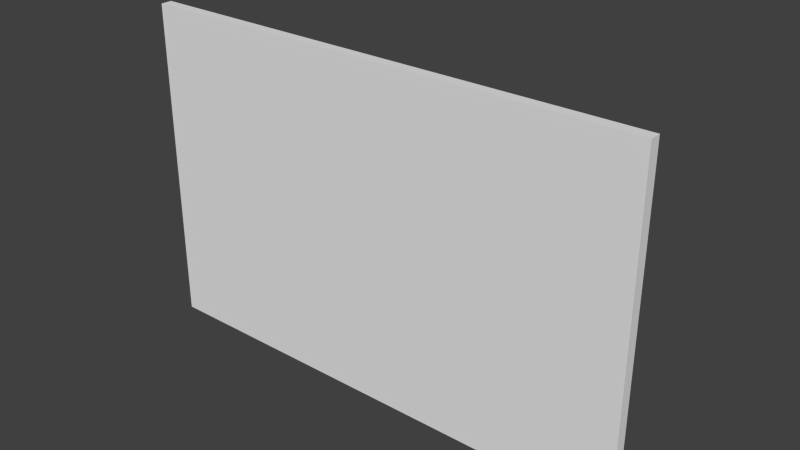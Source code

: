 # Source: UnderConstruction_WoodWorking.blend  (saved by Blender 2.75.0; exported with 4.5.12 LTS)
import bpy
from mathutils import Matrix  # noqa: F401  (used for matrix-valued properties, if any)

bpy.ops.wm.read_factory_settings(use_empty=True)
scene = bpy.context.scene
scene.name = 'Scene'

# ---- collections
col_collection_1 = bpy.data.collections.new('Collection 1'); scene.collection.children.link(col_collection_1)

# ---- materials (node trees are filled in below, after node groups)
mat_wood_1 = bpy.data.materials.new('Wood_1')
mat_wood_1.alpha_threshold = 0.0
mat_wood_1.use_transparent_shadow = False
mat_wood_1.roughness = 0.5
mat_metal = bpy.data.materials.new('metal')
mat_metal.alpha_threshold = 0.0
mat_metal.use_transparent_shadow = False
mat_metal.roughness = 0.5
mat_metal_base = bpy.data.materials.new('metal base')
mat_metal_base.alpha_threshold = 0.0
mat_metal_base.use_transparent_shadow = False
mat_metal_base.roughness = 0.5
mat_wood = bpy.data.materials.new('wood')
mat_wood.alpha_threshold = 0.0
mat_wood.use_transparent_shadow = False
mat_wood.roughness = 0.5
mat_aspas_1 = bpy.data.materials.new('Aspas 1')
mat_aspas_1.alpha_threshold = 0.0
mat_aspas_1.use_transparent_shadow = False
mat_aspas_1.roughness = 0.5
mat_base = bpy.data.materials.new('Base')
mat_base.alpha_threshold = 0.0
mat_base.use_transparent_shadow = False
mat_base.roughness = 0.5
mat_base.line_color = (0.0, 0.0, 0.0, 1.0)
mat_base_2 = bpy.data.materials.new('Base 2')
mat_base_2.alpha_threshold = 0.0
mat_base_2.use_transparent_shadow = False
mat_base_2.roughness = 0.5

# ---- material node trees

# ---- world
world_world = bpy.data.worlds.new('World'); scene.world = world_world
world_world.color = (0.05088, 0.05088, 0.05088)
world_world.use_sun_shadow = False
world_world.sun_shadow_jitter_overblur = 0.0
world_world.cycles.sampling_method = 'MANUAL'
world_world.cycles.sample_map_resolution = 256

# ---- meshes
me_cube_006 = bpy.data.meshes.new('Cube.006')
me_cube_006.from_pydata([(5.894, -0.1305, -35.82), (5.894, -0.1305, 39.86), (-6.747, -0.1305, 39.86), (-6.747, -0.1305, -35.82), (5.894, 1.032, -35.82), (-6.747, 1.032, -35.82), (5.894, 1.032, 39.86), (-6.747, 1.032, 39.86), (-6.559, 1.032, 38.74), (-6.559, 1.032, -34.7), (5.706, 1.032, -34.7), (5.706, 1.032, 38.74), (5.706, 0.001635, -34.7), (-6.559, 0.001639, -34.7), (-6.559, 0.001635, 38.74), (5.706, 0.001631, 38.74), (2.773, 0.182, -5.085), (2.773, 1.076, -5.085), (2.289, 0.182, -5.085), (2.289, 1.076, -5.085), (2.773, 0.182, -23.57), (2.773, 1.076, -23.57), (2.289, 0.182, -23.57), (2.289, 1.076, -23.57), (2.731, 0.182, 19.71), (2.731, 1.076, 19.71), (2.247, 0.182, 19.71), (2.247, 1.076, 19.71), (2.731, 0.182, 1.224), (2.731, 1.076, 1.224), (2.247, 0.182, 1.224), (2.247, 1.076, 1.224), (2.129, 0.182, -5.177), (2.129, 1.076, -5.177), (1.645, 0.182, -5.177), (1.645, 1.076, -5.177), (2.129, 0.182, -23.66), (2.129, 1.076, -23.66), (1.645, 0.182, -23.66), (1.645, 1.076, -23.66), (2.087, 0.182, 19.62), (2.087, 1.076, 19.62), (1.603, 0.182, 19.62), (1.603, 1.076, 19.62), (2.087, 0.182, 1.132), (2.087, 1.076, 1.132), (1.603, 0.182, 1.132), (1.603, 1.076, 1.132), (1.458, 0.182, -5.273), (1.458, 1.076, -5.273), (0.9736, 0.182, -5.273), (0.9736, 1.076, -5.273), (1.458, 0.182, -23.76), (1.458, 1.076, -23.76), (0.9736, 0.182, -23.76), (0.9736, 1.076, -23.76), (1.416, 0.182, 19.52), (1.416, 1.076, 19.52), (0.932, 0.182, 19.52), (0.932, 1.076, 19.52), (1.416, 0.182, 1.036), (1.416, 1.076, 1.036), (0.932, 0.182, 1.036), (0.932, 1.076, 1.036), (0.7389, 0.182, -5.376), (0.7389, 1.076, -5.376), (0.2548, 0.182, -5.376), (0.2548, 1.076, -5.376), (0.7389, 0.182, -23.86), (0.7389, 1.076, -23.86), (0.2548, 0.182, -23.86), (0.2548, 1.076, -23.86), (0.6973, 0.182, 19.42), (0.6973, 1.076, 19.42), (0.2132, 0.182, 19.42), (0.2132, 1.076, 19.42), (0.6973, 0.182, 0.9328), (0.6973, 1.076, 0.9328), (0.2132, 0.182, 0.9328), (0.2132, 1.076, 0.9328), (0.7389, 0.182, -5.376), (0.7389, 1.076, -5.376), (0.2548, 0.182, -5.376), (0.2548, 1.076, -5.376), (0.7389, 0.182, -23.86), (0.7389, 1.076, -23.86), (0.2548, 0.182, -23.86), (0.2548, 1.076, -23.86), (-3.097, 5.831, -30.09), (-3.097, 6.768, -30.09), (-2.805, 5.831, -30.05), (-2.805, 6.768, -30.05), (-3.186, 5.831, 22.87), (-3.186, 6.768, 22.87), (-2.894, 5.831, 22.91), (-2.894, 6.768, 22.91), (-2.035, 7.449, 15.58), (-3.788, 0.2043, 15.33), (-2.266, 8.405, 15.55), (-4.02, 1.16, 15.29), (-2.04, 7.449, 18.6), (-3.793, 0.2043, 18.35), (-2.271, 8.405, 18.57), (-4.025, 1.16, 18.32), (-2.266, 0.2043, 15.55), (-4.02, 7.449, 15.29), (-2.035, 1.16, 15.58), (-3.788, 8.405, 15.33), (-2.271, 0.2043, 18.57), (-4.025, 7.449, 18.32), (-2.04, 1.16, 18.6), (-3.793, 8.405, 18.35), (-1.97, 7.449, -22.91), (-3.724, 0.2043, -23.16), (-2.202, 8.405, -22.95), (-3.955, 1.16, -23.2), (-1.975, 7.449, -19.89), (-3.729, 0.2043, -20.14), (-2.207, 8.405, -19.92), (-3.96, 1.16, -20.17), (-2.202, 0.2043, -22.95), (-3.955, 7.449, -23.2), (-1.97, 1.16, -22.91), (-3.724, 8.405, -23.16), (-2.207, 0.2043, -19.92), (-3.96, 7.449, -20.17), (-1.975, 1.16, -19.89), (-3.729, 8.405, -20.14)], [], [(0, 1, 2, 3), (4, 0, 3, 5), (0, 4, 6, 1), (1, 6, 7, 2), (2, 7, 5, 3), (4, 5, 7, 8, 9, 10), (4, 10, 11, 8, 7, 6), (12, 13, 14, 15), (10, 9, 13, 12), (11, 10, 12, 15), (8, 11, 15, 14), (9, 8, 14, 13), (17, 19, 18, 16), (19, 23, 22, 18), (23, 21, 20, 22), (21, 17, 16, 20), (16, 18, 22, 20), (21, 23, 19, 17), (25, 27, 26, 24), (27, 31, 30, 26), (31, 29, 28, 30), (29, 25, 24, 28), (24, 26, 30, 28), (29, 31, 27, 25), (33, 35, 34, 32), (35, 39, 38, 34), (39, 37, 36, 38), (37, 33, 32, 36), (32, 34, 38, 36), (37, 39, 35, 33), (41, 43, 42, 40), (43, 47, 46, 42), (47, 45, 44, 46), (45, 41, 40, 44), (40, 42, 46, 44), (45, 47, 43, 41), (49, 51, 50, 48), (51, 55, 54, 50), (55, 53, 52, 54), (53, 49, 48, 52), (48, 50, 54, 52), (53, 55, 51, 49), (57, 59, 58, 56), (59, 63, 62, 58), (63, 61, 60, 62), (61, 57, 56, 60), (56, 58, 62, 60), (61, 63, 59, 57), (65, 67, 66, 64), (67, 71, 70, 66), (71, 69, 68, 70), (69, 65, 64, 68), (64, 66, 70, 68), (69, 71, 67, 65), (73, 75, 74, 72), (75, 79, 78, 74), (79, 77, 76, 78), (77, 73, 72, 76), (72, 74, 78, 76), (77, 79, 75, 73), (81, 83, 82, 80), (83, 87, 86, 82), (87, 85, 84, 86), (85, 81, 80, 84), (80, 82, 86, 84), (85, 87, 83, 81), (89, 91, 90, 88), (91, 95, 94, 90), (95, 93, 92, 94), (93, 89, 88, 92), (88, 90, 94, 92), (93, 95, 91, 89), (97, 99, 98, 96), (99, 103, 102, 98), (103, 101, 100, 102), (101, 97, 96, 100), (96, 98, 102, 100), (101, 103, 99, 97), (105, 107, 106, 104), (107, 111, 110, 106), (111, 109, 108, 110), (109, 105, 104, 108), (104, 106, 110, 108), (109, 111, 107, 105), (113, 115, 114, 112), (115, 119, 118, 114), (119, 117, 116, 118), (117, 113, 112, 116), (112, 114, 118, 116), (117, 119, 115, 113), (121, 123, 122, 120), (123, 127, 126, 122), (127, 125, 124, 126), (125, 121, 120, 124), (120, 122, 126, 124), (125, 127, 123, 121)])
me_cube_006.polygons.foreach_set('material_index', [5, 5, 5, 5, 5, 5, 5, 5, 5, 5, 5, 5, 0, 0, 0, 0, 0, 0, 0, 0, 0, 0, 0, 0, 0, 0, 0, 0, 0, 0, 0, 0, 0, 0, 0, 0, 0, 0, 0, 0, 0, 0, 0, 0, 0, 0, 0, 0, 0, 0, 0, 0, 0, 0, 0, 0, 0, 0, 0, 0, 0, 0, 0, 0, 0, 0, 3, 3, 3, 3, 3, 3, 4, 4, 4, 4, 4, 4, 4, 4, 4, 4, 4, 4, 4, 4, 4, 4, 4, 4, 4, 4, 4, 4, 4, 4])
_uv = me_cube_006.uv_layers.new(name='UVMap')
_uv.uv.foreach_set('vector', [0.1725, -0.07278, 0.1725, 0.01242, 0.2283, 0.01242, 0.2283, -0.07278, 0.1725, 0.01145, 0.1725, 0.09666, 0.2283, 0.09666, 0.2283, 0.01145, 0.1167, 0.01145, 0.1167, -0.07376, 0.1725, -0.07376, 0.1725, 0.01145, 0.1725, 0.01145, 0.1725, -0.07376, 0.2283, -0.07376, 0.2283, 0.01145, 0.1725, 0.01145, 0.1725, -0.07376, 0.1167, -0.07376, 0.1167, 0.01145, 0.1725, -0.07278, 0.2283, -0.07278, 0.2283, 0.01242, 0.2275, 0.01116, 0.2275, -0.07152, 0.1733, -0.07152, 0.1725, -0.07278, 0.1733, -0.07152, 0.1733, 0.01116, 0.2275, 0.01116, 0.2283, 0.01242, 0.1725, 0.01242, 0.9868, 1.243, 0.01318, 1.243, 0.01318, -0.2432, 0.9868, -0.2432, 0.1175, 0.01145, 0.1717, 0.01145, 0.1717, 0.08697, 0.1175, 0.08697, 0.1717, 0.01145, 0.1175, 0.01145, 0.1175, 0.08697, 0.1717, 0.08697, 0.1717, 0.01145, 0.1175, 0.01145, 0.1175, 0.08697, 0.1717, 0.08697, 0.1175, 0.01145, 0.1717, 0.01145, 0.1717, 0.08697, 0.1175, 0.08697, 0.6365, 0.3593, 0.9543, 0.3593, 0.9543, 0.04151, 0.6365, 0.04151, 0.3321, 0.3593, 0.6499, 0.3593, 0.6499, 0.04151, 0.3321, 0.04151, 0.6365, 0.3593, 0.3187, 0.3593, 0.3187, 0.04151, 0.6365, 0.04151, 0.3321, 0.3593, 0.01423, 0.3593, 0.01423, 0.04151, 0.3321, 0.04151, 0.3321, 0.6506, 0.3321, 0.9684, 0.6499, 0.9684, 0.6499, 0.6506, 0.3321, 0.6506, 0.3321, 0.9684, 0.01423, 0.9684, 0.01423, 0.6506, 0.6365, 0.3593, 0.9543, 0.3593, 0.9543, 0.04151, 0.6365, 0.04151, 0.3321, 0.3593, 0.6499, 0.3593, 0.6499, 0.04151, 0.3321, 0.04151, 0.6365, 0.3593, 0.3187, 0.3593, 0.3187, 0.04151, 0.6365, 0.04151, 0.3321, 0.3593, 0.01423, 0.3593, 0.01423, 0.04151, 0.3321, 0.04151, 0.3321, 0.6506, 0.3321, 0.9684, 0.6499, 0.9684, 0.6499, 0.6506, 0.3321, 0.6506, 0.3321, 0.9684, 0.01423, 0.9684, 0.01423, 0.6506, 0.6365, 0.3593, 0.9543, 0.3593, 0.9543, 0.04151, 0.6365, 0.04151, 0.3321, 0.3593, 0.6499, 0.3593, 0.6499, 0.04151, 0.3321, 0.04151, 0.6365, 0.3593, 0.3187, 0.3593, 0.3187, 0.04151, 0.6365, 0.04151, 0.3321, 0.3593, 0.01423, 0.3593, 0.01423, 0.04151, 0.3321, 0.04151, 0.3321, 0.6506, 0.3321, 0.9684, 0.6499, 0.9684, 0.6499, 0.6506, 0.3321, 0.6506, 0.3321, 0.9684, 0.01423, 0.9684, 0.01423, 0.6506, 0.6365, 0.3593, 0.9543, 0.3593, 0.9543, 0.04151, 0.6365, 0.04151, 0.3321, 0.3593, 0.6499, 0.3593, 0.6499, 0.04151, 0.3321, 0.04151, 0.6365, 0.3593, 0.3187, 0.3593, 0.3187, 0.04151, 0.6365, 0.04151, 0.3321, 0.3593, 0.01423, 0.3593, 0.01423, 0.04151, 0.3321, 0.04151, 0.3321, 0.6506, 0.3321, 0.9684, 0.6499, 0.9684, 0.6499, 0.6506, 0.3321, 0.6506, 0.3321, 0.9684, 0.01423, 0.9684, 0.01423, 0.6506, 0.6365, 0.3593, 0.9543, 0.3593, 0.9543, 0.04151, 0.6365, 0.04151, 0.3321, 0.3593, 0.6499, 0.3593, 0.6499, 0.04151, 0.3321, 0.04151, 0.6365, 0.3593, 0.3187, 0.3593, 0.3187, 0.04151, 0.6365, 0.04151, 0.3321, 0.3593, 0.01423, 0.3593, 0.01423, 0.04151, 0.3321, 0.04151, 0.3321, 0.6506, 0.3321, 0.9684, 0.6499, 0.9684, 0.6499, 0.6506, 0.3321, 0.6506, 0.3321, 0.9684, 0.01423, 0.9684, 0.01423, 0.6506, 0.6365, 0.3593, 0.9543, 0.3593, 0.9543, 0.04151, 0.6365, 0.04151, 0.3321, 0.3593, 0.6499, 0.3593, 0.6499, 0.04151, 0.3321, 0.04151, 0.6365, 0.3593, 0.3187, 0.3593, 0.3187, 0.04151, 0.6365, 0.04151, 0.3321, 0.3593, 0.01423, 0.3593, 0.01423, 0.04151, 0.3321, 0.04151, 0.3321, 0.6506, 0.3321, 0.9684, 0.6499, 0.9684, 0.6499, 0.6506, 0.3321, 0.6506, 0.3321, 0.9684, 0.01423, 0.9684, 0.01423, 0.6506, 0.6365, 0.3593, 0.9543, 0.3593, 0.9543, 0.04151, 0.6365, 0.04151, 0.3321, 0.3593, 0.6499, 0.3593, 0.6499, 0.04151, 0.3321, 0.04151, 0.6365, 0.3593, 0.3187, 0.3593, 0.3187, 0.04151, 0.6365, 0.04151, 0.3321, 0.3593, 0.01423, 0.3593, 0.01423, 0.04151, 0.3321, 0.04151, 0.3321, 0.6506, 0.3321, 0.9684, 0.6499, 0.9684, 0.6499, 0.6506, 0.3321, 0.6506, 0.3321, 0.9684, 0.01423, 0.9684, 0.01423, 0.6506, 0.6365, 0.3593, 0.9543, 0.3593, 0.9543, 0.04151, 0.6365, 0.04151, 0.3321, 0.3593, 0.6499, 0.3593, 0.6499, 0.04151, 0.3321, 0.04151, 0.6365, 0.3593, 0.3187, 0.3593, 0.3187, 0.04151, 0.6365, 0.04151, 0.3321, 0.3593, 0.01423, 0.3593, 0.01423, 0.04151, 0.3321, 0.04151, 0.3321, 0.6506, 0.3321, 0.9684, 0.6499, 0.9684, 0.6499, 0.6506, 0.3321, 0.6506, 0.3321, 0.9684, 0.01423, 0.9684, 0.01423, 0.6506, 0.6365, 0.3593, 0.9543, 0.3593, 0.9543, 0.04151, 0.6365, 0.04151, 0.3321, 0.3593, 0.6499, 0.3593, 0.6499, 0.04151, 0.3321, 0.04151, 0.6365, 0.3593, 0.3187, 0.3593, 0.3187, 0.04151, 0.6365, 0.04151, 0.3321, 0.3593, 0.01423, 0.3593, 0.01423, 0.04151, 0.3321, 0.04151, 0.3321, 0.6506, 0.3321, 0.9684, 0.6499, 0.9684, 0.6499, 0.6506, 0.3321, 0.6506, 0.3321, 0.9684, 0.01423, 0.9684, 0.01423, 0.6506, 0.2341, 0.0629, 0.4821, 0.0629, 0.4821, -0.2907, 0.2341, -0.2907, 0.3268, 0.0629, 0.5748, 0.0629, 0.5748, -0.2907, 0.3268, -0.2907, 0.2341, 0.0629, -0.01379, 0.0629, -0.01379, -0.2907, 0.2341, -0.2907, 0.3268, 0.0629, 0.0789, 0.0629, 0.0789, -0.2907, 0.3268, -0.2907, 0.3268, 0.03004, 0.3268, 0.3836, 0.5748, 0.3836, 0.5748, 0.03004, 0.3268, 0.03004, 0.3268, 0.3836, 0.0789, 0.3836, 0.0789, 0.03004, -0.7906, -1.535, -0.4345, -1.535, -0.4345, -2.047, -0.7906, -2.047, -0.5302, -1.535, -0.1741, -1.535, -0.1741, -2.047, -0.5302, -2.047, -0.7906, -1.535, -1.147, -1.535, -1.147, -2.047, -0.7906, -2.047, -0.5302, -1.535, -0.8863, -1.535, -0.8863, -2.047, -0.5302, -2.047, -0.5302, -1.535, -0.5302, -1.022, -0.1741, -1.022, -0.1741, -1.535, -0.5302, -1.535, -0.5302, -1.022, -0.8863, -1.022, -0.8863, -1.535, -0.6871, -1.245, -0.6871, -1.312, -3.387, -1.312, -3.387, -1.245, -0.5302, -1.386, -0.1741, -1.386, -0.1741, -5.268, -0.5302, -5.268, -0.6871, -1.312, -0.6871, -1.245, -3.387, -1.245, -3.387, -1.312, -0.5302, -1.386, -0.8863, -1.386, -0.8863, -5.268, -0.5302, -5.268, -0.5302, -1.245, -0.5302, -1.312, -0.1741, -1.312, -0.1741, -1.245, -0.5302, -1.245, -0.5302, -1.312, -0.8863, -1.312, -0.8863, -1.245, -0.7906, -1.535, -0.4345, -1.535, -0.4345, -2.047, -0.7906, -2.047, -0.7906, -1.535, -0.4345, -1.535, -0.4345, -2.047, -0.7906, -2.047, -0.7906, -1.535, -1.147, -1.535, -1.147, -2.047, -0.7906, -2.047, -0.7906, -1.535, -1.147, -1.535, -1.147, -2.047, -0.7906, -2.047, -0.7906, -1.535, -0.7906, -1.022, -0.4345, -1.022, -0.4345, -1.535, -0.7906, -1.535, -0.7906, -1.022, -1.147, -1.022, -1.147, -1.535, -0.6871, -1.245, -0.6871, -1.312, -3.387, -1.312, -3.387, -1.245, -0.7906, -1.386, -0.4345, -1.386, -0.4345, -5.268, -0.7906, -5.268, -0.6871, -1.312, -0.6871, -1.245, -3.387, -1.245, -3.387, -1.312, -0.7906, -1.386, -1.147, -1.386, -1.147, -5.268, -0.7906, -5.268, -0.7906, -1.245, -0.7906, -1.312, -0.4345, -1.312, -0.4345, -1.245, -0.7906, -1.245, -0.7906, -1.312, -1.147, -1.312, -1.147, -1.245])
me_cube_006.materials.append(mat_wood_1)
me_cube_006.materials.append(mat_metal)
me_cube_006.materials.append(mat_metal_base)
me_cube_006.materials.append(mat_wood)
me_cube_006.materials.append(mat_aspas_1)
me_cube_006.materials.append(mat_base)
me_cube_006.materials.append(mat_base_2)
me_cube_006.use_remesh_preserve_volume = False
me_cube_006.use_remesh_preserve_attributes = False
me_cube_006.use_mirror_vertex_groups = False
me_cube_006.update()

# ---- objects
ob_wood_1_003 = bpy.data.objects.new('Wood_1.003', me_cube_006)

# ---- transforms, parenting, visibility, modifiers, constraints
ob_wood_1_003.location = (0.1848, -0.07016, 0.05953)
ob_wood_1_003.scale = (0.05925, 0.01434, 0.006409)
ob_wood_1_003.lineart.crease_threshold = 0.0

# ---- collection membership
col_collection_1.objects.link(ob_wood_1_003)

# ---- scene / render settings (as saved in the file)
scene.frame_start = 1; scene.frame_end = 250; scene.frame_set(1)
scene.render.engine = 'BLENDER_EEVEE_NEXT'
scene.render.resolution_percentage = 50
scene.render.dither_intensity = 0.0
scene.cycles.use_denoising = False
scene.cycles.samples = 10
scene.cycles.sampling_pattern = 'TABULATED_SOBOL'
scene.cycles.light_sampling_threshold = 0.0
scene.cycles.use_adaptive_sampling = False
scene.cycles.use_light_tree = False
scene.cycles.blur_glossy = 0.0
scene.cycles.pixel_filter_type = 'GAUSSIAN'
scene.cycles.sample_clamp_indirect = 0.0
scene.view_settings.view_transform = 'Standard'
bpy.context.view_layer.update()

# ---- added for rendering (the .blend has no active camera and no usable light): camera, sun
cam_auto = bpy.data.cameras.new('AutoCamera')
cam_auto.lens = 50.0
cam_auto.sensor_width = 36.0
cam_auto.clip_end = 1000.0
ob_auto_camera = bpy.data.objects.new('AutoCamera', cam_auto)
scene.collection.objects.link(ob_auto_camera)
ob_auto_camera.location = (0.992817, -1.01079, 0.739113)
ob_auto_camera.rotation_euler = (1.09748, -7.21219e-08, 0.694738)
scene.camera = ob_auto_camera
light_auto_sun = bpy.data.lights.new('AutoSun', 'SUN')
light_auto_sun.energy = 3.0
light_auto_sun.angle = 0.0523599
ob_auto_sun = bpy.data.objects.new('AutoSun', light_auto_sun)
scene.collection.objects.link(ob_auto_sun)
ob_auto_sun.rotation_euler = (0.872665, 0.174533, 0.523599)
bpy.context.view_layer.update()

